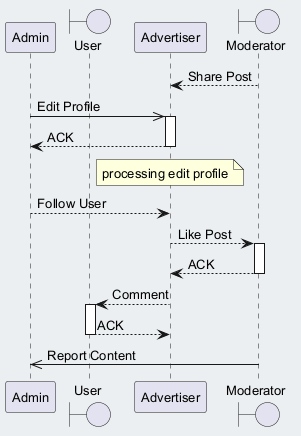

The diagram above was rendered by PlantUML. Its source (embedded in the PNG):
@startuml
skinparam backgroundColor #ECEFF1
skinparam classBackgroundColor #FFFFFF
skinparam classBorderColor #455A64
skinparam defaultFontSize 13
participant "Admin" as A
boundary "User" as U
participant "Advertiser" as A2
boundary "Moderator" as M
M --> A2 : Share Post
A ->> A2 : Edit Profile
activate A2
A2 --> A : ACK
deactivate A2
note over A2 : processing edit profile
A --> A2 : Follow User
A2 --> M : Like Post
activate M
M --> A2 : ACK
deactivate M
A2 --> U : Comment
activate U
U --> A2 : ACK
deactivate U
M ->> A : Report Content
@enduml